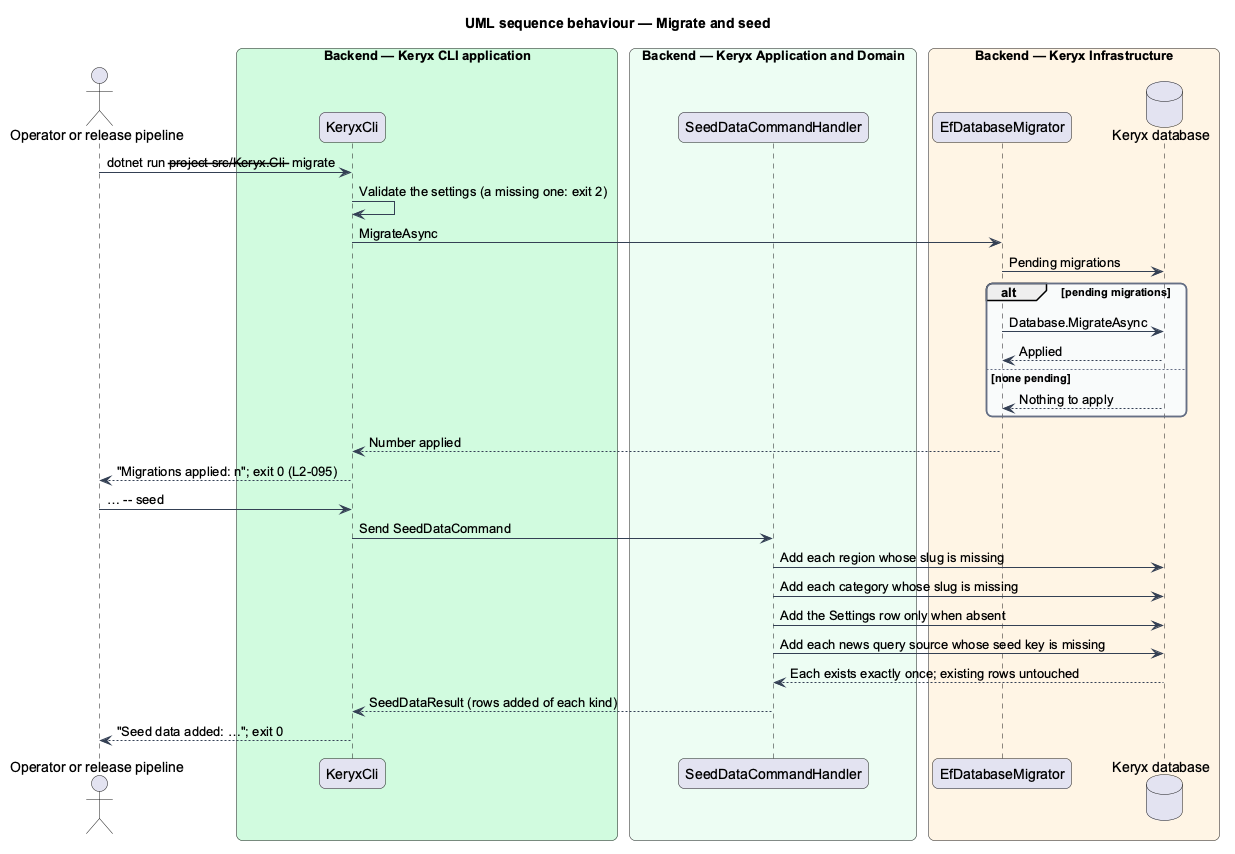

The diagram above was rendered by PlantUML. Its source (embedded in the PNG):
@startuml
title UML sequence behaviour — Migrate and seed
skinparam backgroundColor #FFFFFF
skinparam shadowing false
skinparam roundcorner 12
skinparam defaultFontName Arial
skinparam ArrowColor #344054
skinparam rectangle {
  BorderColor #344054
  FontColor #101828
}
skinparam package {
  BorderColor #667085
  FontColor #101828
  BackgroundColor #F9FAFB
}
actor "Operator or release pipeline" as op
box "Backend — Keryx CLI application" #D1FADF
  participant "KeryxCli" as cli
end box
box "Backend — Keryx Application and Domain" #ECFDF3
  participant "SeedDataCommandHandler" as h
end box
box "Backend — Keryx Infrastructure" #FFF4E5
  participant "EfDatabaseMigrator" as mig
  database "Keryx database" as db
end box
op -> cli : dotnet run --project src/Keryx.Cli -- migrate
cli -> cli : Validate the settings (a missing one: exit 2)
cli -> mig : MigrateAsync
mig -> db : Pending migrations
alt pending migrations
  mig -> db : Database.MigrateAsync
  db --> mig : Applied
else none pending
  db --> mig : Nothing to apply
end
mig --> cli : Number applied
cli --> op : "Migrations applied: n"; exit 0 (L2-095)
op -> cli : … -- seed
cli -> h : Send SeedDataCommand
h -> db : Add each region whose slug is missing
h -> db : Add each category whose slug is missing
h -> db : Add the Settings row only when absent
h -> db : Add each news query source whose seed key is missing
db --> h : Each exists exactly once; existing rows untouched
h --> cli : SeedDataResult (rows added of each kind)
cli --> op : "Seed data added: …"; exit 0
@enduml